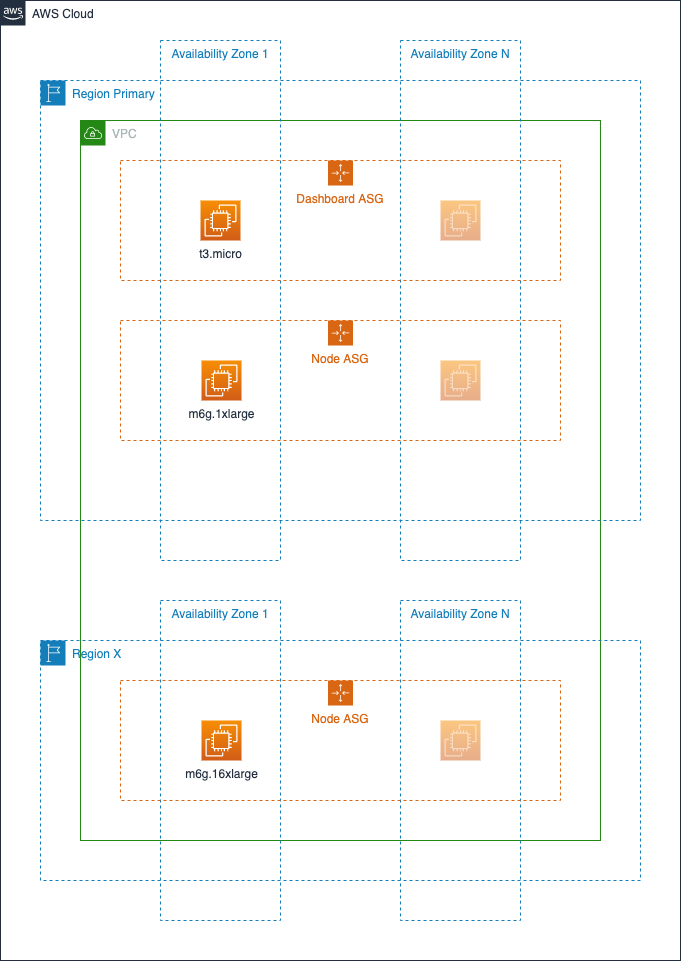

The diagram above was exported from draw.io. Its source (the exported page's mxGraphModel, read from the mxfile embedded in the PNG):
<mxGraphModel dx="1186" dy="626" grid="1" gridSize="10" guides="1" tooltips="1" connect="1" arrows="1" fold="1" page="1" pageScale="1" pageWidth="850" pageHeight="1100" math="0" shadow="0">
  <root>
    <mxCell id="0" />
    <mxCell id="1" parent="0" />
    <mxCell id="IsMs9YUaWMj_TaGuxqpD-8" value="VPC" style="points=[[0,0],[0.25,0],[0.5,0],[0.75,0],[1,0],[1,0.25],[1,0.5],[1,0.75],[1,1],[0.75,1],[0.5,1],[0.25,1],[0,1],[0,0.75],[0,0.5],[0,0.25]];outlineConnect=0;gradientColor=none;html=1;whiteSpace=wrap;fontSize=12;fontStyle=0;container=1;pointerEvents=0;collapsible=0;recursiveResize=0;shape=mxgraph.aws4.group;grIcon=mxgraph.aws4.group_vpc;strokeColor=#248814;fillColor=none;verticalAlign=top;align=left;spacingLeft=30;fontColor=#AAB7B8;dashed=0;" parent="1" vertex="1">
      <mxGeometry x="160" y="120" width="520" height="720" as="geometry" />
    </mxCell>
    <mxCell id="IsMs9YUaWMj_TaGuxqpD-1" value="Region Primary" style="points=[[0,0],[0.25,0],[0.5,0],[0.75,0],[1,0],[1,0.25],[1,0.5],[1,0.75],[1,1],[0.75,1],[0.5,1],[0.25,1],[0,1],[0,0.75],[0,0.5],[0,0.25]];outlineConnect=0;gradientColor=none;html=1;whiteSpace=wrap;fontSize=12;fontStyle=0;container=1;pointerEvents=0;collapsible=0;recursiveResize=0;shape=mxgraph.aws4.group;grIcon=mxgraph.aws4.group_region;strokeColor=#147EBA;fillColor=none;verticalAlign=top;align=left;spacingLeft=30;fontColor=#147EBA;dashed=1;" parent="1" vertex="1">
      <mxGeometry x="120" y="80" width="600" height="440" as="geometry" />
    </mxCell>
    <mxCell id="IsMs9YUaWMj_TaGuxqpD-14" value="Availability Zone N" style="fillColor=none;strokeColor=#147EBA;dashed=1;verticalAlign=top;fontStyle=0;fontColor=#147EBA;" parent="1" vertex="1">
      <mxGeometry x="480" y="40" width="120" height="520" as="geometry" />
    </mxCell>
    <mxCell id="IsMs9YUaWMj_TaGuxqpD-22" value="Region X" style="points=[[0,0],[0.25,0],[0.5,0],[0.75,0],[1,0],[1,0.25],[1,0.5],[1,0.75],[1,1],[0.75,1],[0.5,1],[0.25,1],[0,1],[0,0.75],[0,0.5],[0,0.25]];outlineConnect=0;gradientColor=none;html=1;whiteSpace=wrap;fontSize=12;fontStyle=0;container=1;pointerEvents=0;collapsible=0;recursiveResize=0;shape=mxgraph.aws4.group;grIcon=mxgraph.aws4.group_region;strokeColor=#147EBA;fillColor=none;verticalAlign=top;align=left;spacingLeft=30;fontColor=#147EBA;dashed=1;" parent="1" vertex="1">
      <mxGeometry x="120" y="640" width="600" height="240" as="geometry" />
    </mxCell>
    <mxCell id="IsMs9YUaWMj_TaGuxqpD-33" value="AWS Cloud" style="points=[[0,0],[0.25,0],[0.5,0],[0.75,0],[1,0],[1,0.25],[1,0.5],[1,0.75],[1,1],[0.75,1],[0.5,1],[0.25,1],[0,1],[0,0.75],[0,0.5],[0,0.25]];outlineConnect=0;gradientColor=none;html=1;whiteSpace=wrap;fontSize=12;fontStyle=0;container=1;pointerEvents=0;collapsible=0;recursiveResize=0;shape=mxgraph.aws4.group;grIcon=mxgraph.aws4.group_aws_cloud_alt;strokeColor=#232F3E;fillColor=none;verticalAlign=top;align=left;spacingLeft=30;fontColor=#232F3E;dashed=0;" parent="1" vertex="1">
      <mxGeometry x="80" width="680" height="960" as="geometry" />
    </mxCell>
    <mxCell id="IsMs9YUaWMj_TaGuxqpD-13" value="Availability Zone 1" style="fillColor=none;strokeColor=#147EBA;dashed=1;verticalAlign=top;fontStyle=0;fontColor=#147EBA;" parent="IsMs9YUaWMj_TaGuxqpD-33" vertex="1">
      <mxGeometry x="160" y="40" width="120" height="520" as="geometry" />
    </mxCell>
    <mxCell id="IsMs9YUaWMj_TaGuxqpD-23" value="Availability Zone 1" style="fillColor=none;strokeColor=#147EBA;dashed=1;verticalAlign=top;fontStyle=0;fontColor=#147EBA;" parent="IsMs9YUaWMj_TaGuxqpD-33" vertex="1">
      <mxGeometry x="160" y="600" width="120" height="320" as="geometry" />
    </mxCell>
    <mxCell id="IsMs9YUaWMj_TaGuxqpD-29" value="Availability Zone N" style="fillColor=none;strokeColor=#147EBA;dashed=1;verticalAlign=top;fontStyle=0;fontColor=#147EBA;" parent="IsMs9YUaWMj_TaGuxqpD-33" vertex="1">
      <mxGeometry x="400" y="600" width="120" height="320" as="geometry" />
    </mxCell>
    <mxCell id="IsMs9YUaWMj_TaGuxqpD-26" value="Node ASG" style="points=[[0,0],[0.25,0],[0.5,0],[0.75,0],[1,0],[1,0.25],[1,0.5],[1,0.75],[1,1],[0.75,1],[0.5,1],[0.25,1],[0,1],[0,0.75],[0,0.5],[0,0.25]];outlineConnect=0;gradientColor=none;html=1;whiteSpace=wrap;fontSize=12;fontStyle=0;container=1;pointerEvents=0;collapsible=0;recursiveResize=0;shape=mxgraph.aws4.groupCenter;grIcon=mxgraph.aws4.group_auto_scaling_group;grStroke=1;strokeColor=#D86613;fillColor=none;verticalAlign=top;align=center;fontColor=#D86613;dashed=1;spacingTop=25;" parent="IsMs9YUaWMj_TaGuxqpD-33" vertex="1">
      <mxGeometry x="120" y="680" width="440" height="120" as="geometry" />
    </mxCell>
    <mxCell id="IsMs9YUaWMj_TaGuxqpD-27" value="" style="sketch=0;points=[[0,0,0],[0.25,0,0],[0.5,0,0],[0.75,0,0],[1,0,0],[0,1,0],[0.25,1,0],[0.5,1,0],[0.75,1,0],[1,1,0],[0,0.25,0],[0,0.5,0],[0,0.75,0],[1,0.25,0],[1,0.5,0],[1,0.75,0]];outlineConnect=0;fontColor=#232F3E;gradientColor=#F78E04;gradientDirection=north;fillColor=#D05C17;strokeColor=#ffffff;dashed=0;verticalLabelPosition=bottom;verticalAlign=top;align=center;html=1;fontSize=12;fontStyle=0;aspect=fixed;shape=mxgraph.aws4.resourceIcon;resIcon=mxgraph.aws4.ec2;opacity=50;" parent="IsMs9YUaWMj_TaGuxqpD-26" vertex="1">
      <mxGeometry x="320" y="40" width="40" height="40" as="geometry" />
    </mxCell>
    <mxCell id="IsMs9YUaWMj_TaGuxqpD-28" value="m6g.16xlarge" style="sketch=0;points=[[0,0,0],[0.25,0,0],[0.5,0,0],[0.75,0,0],[1,0,0],[0,1,0],[0.25,1,0],[0.5,1,0],[0.75,1,0],[1,1,0],[0,0.25,0],[0,0.5,0],[0,0.75,0],[1,0.25,0],[1,0.5,0],[1,0.75,0]];outlineConnect=0;fontColor=#232F3E;gradientColor=#F78E04;gradientDirection=north;fillColor=#D05C17;strokeColor=#ffffff;dashed=0;verticalLabelPosition=bottom;verticalAlign=top;align=center;html=1;fontSize=12;fontStyle=0;aspect=fixed;shape=mxgraph.aws4.resourceIcon;resIcon=mxgraph.aws4.ec2;" parent="IsMs9YUaWMj_TaGuxqpD-26" vertex="1">
      <mxGeometry x="81" y="40" width="40" height="40" as="geometry" />
    </mxCell>
    <mxCell id="IsMs9YUaWMj_TaGuxqpD-12" value="Dashboard ASG" style="points=[[0,0],[0.25,0],[0.5,0],[0.75,0],[1,0],[1,0.25],[1,0.5],[1,0.75],[1,1],[0.75,1],[0.5,1],[0.25,1],[0,1],[0,0.75],[0,0.5],[0,0.25]];outlineConnect=0;gradientColor=none;html=1;whiteSpace=wrap;fontSize=12;fontStyle=0;container=1;pointerEvents=0;collapsible=0;recursiveResize=0;shape=mxgraph.aws4.groupCenter;grIcon=mxgraph.aws4.group_auto_scaling_group;grStroke=1;strokeColor=#D86613;fillColor=none;verticalAlign=top;align=center;fontColor=#D86613;dashed=1;spacingTop=25;" parent="IsMs9YUaWMj_TaGuxqpD-33" vertex="1">
      <mxGeometry x="120" y="160" width="440" height="120" as="geometry" />
    </mxCell>
    <mxCell id="IsMs9YUaWMj_TaGuxqpD-15" value="t3.micro" style="sketch=0;points=[[0,0,0],[0.25,0,0],[0.5,0,0],[0.75,0,0],[1,0,0],[0,1,0],[0.25,1,0],[0.5,1,0],[0.75,1,0],[1,1,0],[0,0.25,0],[0,0.5,0],[0,0.75,0],[1,0.25,0],[1,0.5,0],[1,0.75,0]];outlineConnect=0;fontColor=#232F3E;gradientColor=#F78E04;gradientDirection=north;fillColor=#D05C17;strokeColor=#ffffff;dashed=0;verticalLabelPosition=bottom;verticalAlign=top;align=center;html=1;fontSize=12;fontStyle=0;aspect=fixed;shape=mxgraph.aws4.resourceIcon;resIcon=mxgraph.aws4.ec2;" parent="IsMs9YUaWMj_TaGuxqpD-12" vertex="1">
      <mxGeometry x="80" y="40" width="40" height="40" as="geometry" />
    </mxCell>
    <mxCell id="IsMs9YUaWMj_TaGuxqpD-17" value="" style="sketch=0;points=[[0,0,0],[0.25,0,0],[0.5,0,0],[0.75,0,0],[1,0,0],[0,1,0],[0.25,1,0],[0.5,1,0],[0.75,1,0],[1,1,0],[0,0.25,0],[0,0.5,0],[0,0.75,0],[1,0.25,0],[1,0.5,0],[1,0.75,0]];outlineConnect=0;fontColor=#232F3E;gradientColor=#F78E04;gradientDirection=north;fillColor=#D05C17;strokeColor=#ffffff;dashed=0;verticalLabelPosition=bottom;verticalAlign=top;align=center;html=1;fontSize=12;fontStyle=0;aspect=fixed;shape=mxgraph.aws4.resourceIcon;resIcon=mxgraph.aws4.ec2;opacity=50;" parent="IsMs9YUaWMj_TaGuxqpD-12" vertex="1">
      <mxGeometry x="320" y="40" width="40" height="40" as="geometry" />
    </mxCell>
    <mxCell id="IsMs9YUaWMj_TaGuxqpD-19" value="Node ASG" style="points=[[0,0],[0.25,0],[0.5,0],[0.75,0],[1,0],[1,0.25],[1,0.5],[1,0.75],[1,1],[0.75,1],[0.5,1],[0.25,1],[0,1],[0,0.75],[0,0.5],[0,0.25]];outlineConnect=0;gradientColor=none;html=1;whiteSpace=wrap;fontSize=12;fontStyle=0;container=1;pointerEvents=0;collapsible=0;recursiveResize=0;shape=mxgraph.aws4.groupCenter;grIcon=mxgraph.aws4.group_auto_scaling_group;grStroke=1;strokeColor=#D86613;fillColor=none;verticalAlign=top;align=center;fontColor=#D86613;dashed=1;spacingTop=25;" parent="IsMs9YUaWMj_TaGuxqpD-33" vertex="1">
      <mxGeometry x="120" y="320" width="440" height="120" as="geometry" />
    </mxCell>
    <mxCell id="IsMs9YUaWMj_TaGuxqpD-18" value="" style="sketch=0;points=[[0,0,0],[0.25,0,0],[0.5,0,0],[0.75,0,0],[1,0,0],[0,1,0],[0.25,1,0],[0.5,1,0],[0.75,1,0],[1,1,0],[0,0.25,0],[0,0.5,0],[0,0.75,0],[1,0.25,0],[1,0.5,0],[1,0.75,0]];outlineConnect=0;fontColor=#232F3E;gradientColor=#F78E04;gradientDirection=north;fillColor=#D05C17;strokeColor=#ffffff;dashed=0;verticalLabelPosition=bottom;verticalAlign=top;align=center;html=1;fontSize=12;fontStyle=0;aspect=fixed;shape=mxgraph.aws4.resourceIcon;resIcon=mxgraph.aws4.ec2;opacity=50;" parent="IsMs9YUaWMj_TaGuxqpD-19" vertex="1">
      <mxGeometry x="320" y="40" width="40" height="40" as="geometry" />
    </mxCell>
    <mxCell id="IsMs9YUaWMj_TaGuxqpD-16" value="m6g.1xlarge" style="sketch=0;points=[[0,0,0],[0.25,0,0],[0.5,0,0],[0.75,0,0],[1,0,0],[0,1,0],[0.25,1,0],[0.5,1,0],[0.75,1,0],[1,1,0],[0,0.25,0],[0,0.5,0],[0,0.75,0],[1,0.25,0],[1,0.5,0],[1,0.75,0]];outlineConnect=0;fontColor=#232F3E;gradientColor=#F78E04;gradientDirection=north;fillColor=#D05C17;strokeColor=#ffffff;dashed=0;verticalLabelPosition=bottom;verticalAlign=top;align=center;html=1;fontSize=12;fontStyle=0;aspect=fixed;shape=mxgraph.aws4.resourceIcon;resIcon=mxgraph.aws4.ec2;" parent="IsMs9YUaWMj_TaGuxqpD-19" vertex="1">
      <mxGeometry x="81" y="40" width="40" height="40" as="geometry" />
    </mxCell>
  </root>
</mxGraphModel>